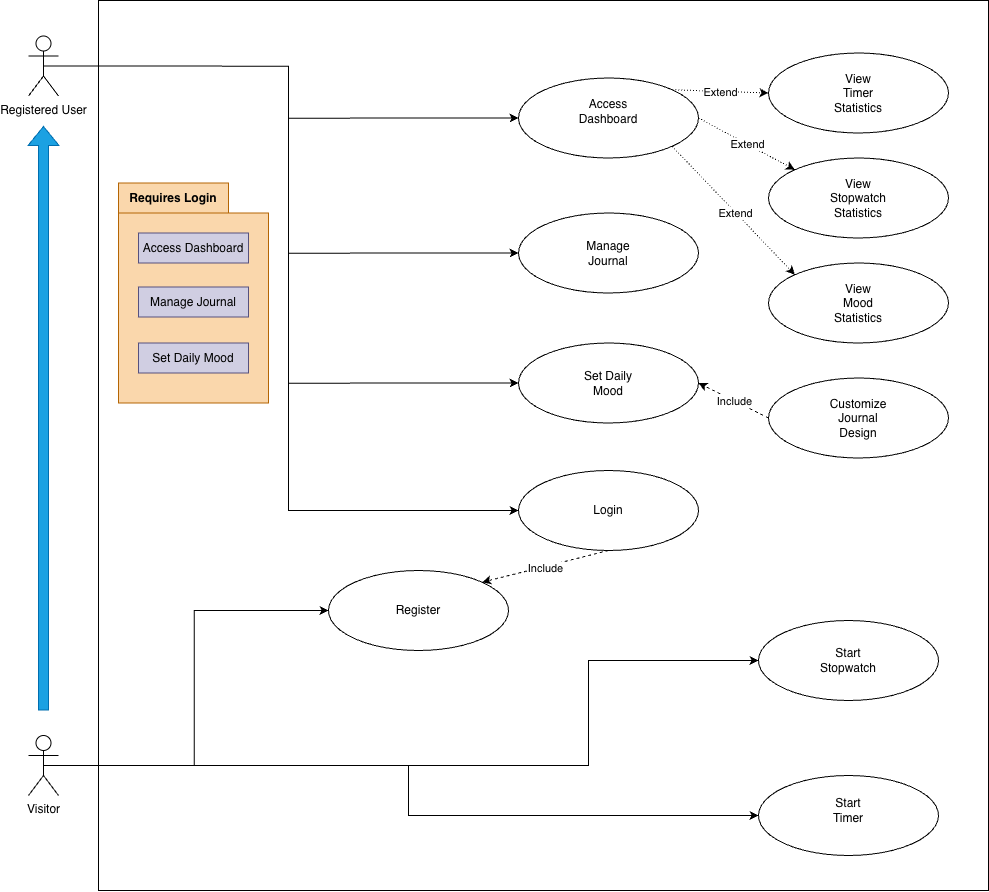

The diagram above was exported from draw.io. Its source (the exported page's mxGraphModel, read from the mxfile embedded in the PNG):
<mxGraphModel dx="3253" dy="2110" grid="1" gridSize="10" guides="1" tooltips="1" connect="1" arrows="1" fold="1" page="1" pageScale="1" pageWidth="827" pageHeight="1169" math="0" shadow="0">
  <root>
    <mxCell id="0" />
    <mxCell id="1" parent="0" />
    <mxCell id="RUQb6m8w-1pylcUDs0SD-1" parent="1" style="whiteSpace=wrap;html=1;aspect=fixed;" value="" vertex="1">
      <mxGeometry height="890" width="890" x="420" y="140" as="geometry" />
    </mxCell>
    <mxCell id="RUQb6m8w-1pylcUDs0SD-2" edge="1" parent="1" source="RUQb6m8w-1pylcUDs0SD-6" style="edgeStyle=orthogonalEdgeStyle;rounded=0;orthogonalLoop=1;jettySize=auto;html=1;exitX=0.5;exitY=0.5;exitDx=0;exitDy=0;exitPerimeter=0;entryX=0;entryY=0.5;entryDx=0;entryDy=0;" target="RUQb6m8w-1pylcUDs0SD-14">
      <mxGeometry relative="1" as="geometry" />
    </mxCell>
    <mxCell id="RUQb6m8w-1pylcUDs0SD-3" edge="1" parent="1" source="RUQb6m8w-1pylcUDs0SD-6" style="edgeStyle=orthogonalEdgeStyle;rounded=0;orthogonalLoop=1;jettySize=auto;html=1;exitX=0.5;exitY=0.5;exitDx=0;exitDy=0;exitPerimeter=0;entryX=0;entryY=0.5;entryDx=0;entryDy=0;" target="RUQb6m8w-1pylcUDs0SD-15">
      <mxGeometry relative="1" as="geometry" />
    </mxCell>
    <mxCell id="RUQb6m8w-1pylcUDs0SD-4" edge="1" parent="1" source="RUQb6m8w-1pylcUDs0SD-6" style="edgeStyle=orthogonalEdgeStyle;rounded=0;orthogonalLoop=1;jettySize=auto;html=1;exitX=0.5;exitY=0.5;exitDx=0;exitDy=0;exitPerimeter=0;entryX=0;entryY=0.5;entryDx=0;entryDy=0;" target="RUQb6m8w-1pylcUDs0SD-12">
      <mxGeometry relative="1" as="geometry" />
    </mxCell>
    <mxCell id="RUQb6m8w-1pylcUDs0SD-5" edge="1" parent="1" source="RUQb6m8w-1pylcUDs0SD-6" style="edgeStyle=orthogonalEdgeStyle;rounded=0;orthogonalLoop=1;jettySize=auto;html=1;exitX=0.5;exitY=0.5;exitDx=0;exitDy=0;exitPerimeter=0;entryX=0;entryY=0.5;entryDx=0;entryDy=0;" target="RUQb6m8w-1pylcUDs0SD-13">
      <mxGeometry relative="1" as="geometry" />
    </mxCell>
    <mxCell id="RUQb6m8w-1pylcUDs0SD-6" parent="1" style="shape=umlActor;verticalLabelPosition=bottom;verticalAlign=top;html=1;outlineConnect=0;" value="Registered User" vertex="1">
      <mxGeometry height="60" width="30" x="350" y="175.5" as="geometry" />
    </mxCell>
    <mxCell id="RUQb6m8w-1pylcUDs0SD-7" edge="1" parent="1" source="RUQb6m8w-1pylcUDs0SD-10" style="edgeStyle=orthogonalEdgeStyle;rounded=0;orthogonalLoop=1;jettySize=auto;html=1;exitX=0.5;exitY=0.5;exitDx=0;exitDy=0;exitPerimeter=0;entryX=0;entryY=0.5;entryDx=0;entryDy=0;" target="RUQb6m8w-1pylcUDs0SD-17">
      <mxGeometry relative="1" as="geometry" />
    </mxCell>
    <mxCell id="RUQb6m8w-1pylcUDs0SD-8" edge="1" parent="1" style="edgeStyle=orthogonalEdgeStyle;rounded=0;orthogonalLoop=1;jettySize=auto;html=1;entryX=0;entryY=0.5;entryDx=0;entryDy=0;" target="RUQb6m8w-1pylcUDs0SD-18">
      <mxGeometry relative="1" as="geometry">
        <mxPoint x="380" y="905" as="sourcePoint" />
      </mxGeometry>
    </mxCell>
    <mxCell id="RUQb6m8w-1pylcUDs0SD-9" edge="1" parent="1" source="RUQb6m8w-1pylcUDs0SD-10" style="edgeStyle=orthogonalEdgeStyle;rounded=0;orthogonalLoop=1;jettySize=auto;html=1;exitX=0.5;exitY=0.5;exitDx=0;exitDy=0;exitPerimeter=0;entryX=0;entryY=0.5;entryDx=0;entryDy=0;" target="RUQb6m8w-1pylcUDs0SD-16">
      <mxGeometry relative="1" as="geometry">
        <Array as="points">
          <mxPoint x="910" y="905" />
          <mxPoint x="910" y="800" />
        </Array>
      </mxGeometry>
    </mxCell>
    <mxCell id="RUQb6m8w-1pylcUDs0SD-10" parent="1" style="shape=umlActor;verticalLabelPosition=bottom;verticalAlign=top;html=1;outlineConnect=0;" value="Visitor" vertex="1">
      <mxGeometry height="60" width="30" x="350" y="875" as="geometry" />
    </mxCell>
    <mxCell id="RUQb6m8w-1pylcUDs0SD-11" edge="1" parent="1" style="shape=flexArrow;endArrow=classic;html=1;rounded=0;fillColor=#1ba1e2;strokeColor=#006EAF;" value="">
      <mxGeometry height="50" relative="1" width="50" as="geometry">
        <mxPoint x="365" y="850" as="sourcePoint" />
        <mxPoint x="365" y="265.5" as="targetPoint" />
      </mxGeometry>
    </mxCell>
    <mxCell id="RUQb6m8w-1pylcUDs0SD-12" parent="1" style="ellipse;whiteSpace=wrap;html=1;" value="" vertex="1">
      <mxGeometry height="80" width="180" x="840" y="217.5" as="geometry" />
    </mxCell>
    <mxCell id="RUQb6m8w-1pylcUDs0SD-13" parent="1" style="ellipse;whiteSpace=wrap;html=1;" value="" vertex="1">
      <mxGeometry height="80" width="180" x="840" y="352.5" as="geometry" />
    </mxCell>
    <mxCell id="RUQb6m8w-1pylcUDs0SD-14" parent="1" style="ellipse;whiteSpace=wrap;html=1;" value="" vertex="1">
      <mxGeometry height="80" width="180" x="840" y="610" as="geometry" />
    </mxCell>
    <mxCell id="RUQb6m8w-1pylcUDs0SD-15" parent="1" style="ellipse;whiteSpace=wrap;html=1;" value="" vertex="1">
      <mxGeometry height="80" width="180" x="840" y="482.5" as="geometry" />
    </mxCell>
    <mxCell id="RUQb6m8w-1pylcUDs0SD-16" parent="1" style="ellipse;whiteSpace=wrap;html=1;" value="" vertex="1">
      <mxGeometry height="80" width="180" x="1080" y="760" as="geometry" />
    </mxCell>
    <mxCell id="RUQb6m8w-1pylcUDs0SD-17" parent="1" style="ellipse;whiteSpace=wrap;html=1;" value="" vertex="1">
      <mxGeometry height="80" width="180" x="1080" y="915" as="geometry" />
    </mxCell>
    <mxCell id="RUQb6m8w-1pylcUDs0SD-18" parent="1" style="ellipse;whiteSpace=wrap;html=1;" value="" vertex="1">
      <mxGeometry height="80" width="180" x="650" y="710" as="geometry" />
    </mxCell>
    <mxCell id="RUQb6m8w-1pylcUDs0SD-19" parent="1" style="ellipse;whiteSpace=wrap;html=1;" value="" vertex="1">
      <mxGeometry height="80" width="180" x="1090" y="192.5" as="geometry" />
    </mxCell>
    <mxCell id="RUQb6m8w-1pylcUDs0SD-20" parent="1" style="ellipse;whiteSpace=wrap;html=1;" value="" vertex="1">
      <mxGeometry height="80" width="180" x="1090" y="517.5" as="geometry" />
    </mxCell>
    <mxCell id="RUQb6m8w-1pylcUDs0SD-21" parent="1" style="ellipse;whiteSpace=wrap;html=1;" value="" vertex="1">
      <mxGeometry height="80" width="180" x="1090" y="297.5" as="geometry" />
    </mxCell>
    <mxCell id="RUQb6m8w-1pylcUDs0SD-22" parent="1" style="ellipse;whiteSpace=wrap;html=1;" value="" vertex="1">
      <mxGeometry height="80" width="180" x="1090" y="402.5" as="geometry" />
    </mxCell>
    <mxCell id="RUQb6m8w-1pylcUDs0SD-23" parent="1" style="text;html=1;whiteSpace=wrap;strokeColor=none;fillColor=none;align=center;verticalAlign=middle;rounded=0;" value="Access Dashboard" vertex="1">
      <mxGeometry height="30" width="60" x="900" y="235.5" as="geometry" />
    </mxCell>
    <mxCell id="RUQb6m8w-1pylcUDs0SD-24" parent="1" style="text;html=1;whiteSpace=wrap;strokeColor=none;fillColor=none;align=center;verticalAlign=middle;rounded=0;" value="Set Daily Mood" vertex="1">
      <mxGeometry height="30" width="60" x="900" y="507.5" as="geometry" />
    </mxCell>
    <mxCell id="RUQb6m8w-1pylcUDs0SD-25" parent="1" style="text;html=1;whiteSpace=wrap;strokeColor=none;fillColor=none;align=center;verticalAlign=middle;rounded=0;" value="Manage Journal" vertex="1">
      <mxGeometry height="30" width="60" x="900" y="377.5" as="geometry" />
    </mxCell>
    <mxCell id="RUQb6m8w-1pylcUDs0SD-26" parent="1" style="text;html=1;whiteSpace=wrap;strokeColor=none;fillColor=none;align=center;verticalAlign=middle;rounded=0;" value="Login" vertex="1">
      <mxGeometry height="30" width="60" x="900" y="635" as="geometry" />
    </mxCell>
    <mxCell id="RUQb6m8w-1pylcUDs0SD-27" parent="1" style="text;html=1;whiteSpace=wrap;strokeColor=none;fillColor=none;align=center;verticalAlign=middle;rounded=0;" value="View Stopwatch Statistics" vertex="1">
      <mxGeometry height="30" width="60" x="1150" y="322.5" as="geometry" />
    </mxCell>
    <mxCell id="RUQb6m8w-1pylcUDs0SD-28" parent="1" style="text;html=1;whiteSpace=wrap;strokeColor=none;fillColor=none;align=center;verticalAlign=middle;rounded=0;" value="View Timer Statistics" vertex="1">
      <mxGeometry height="30" width="60" x="1150" y="217.5" as="geometry" />
    </mxCell>
    <mxCell id="RUQb6m8w-1pylcUDs0SD-29" parent="1" style="text;html=1;whiteSpace=wrap;strokeColor=none;fillColor=none;align=center;verticalAlign=middle;rounded=0;" value="&lt;span data-start=&quot;1060&quot; data-end=&quot;1084&quot;&gt;View Mood Statistics&lt;/span&gt;" vertex="1">
      <mxGeometry height="30" width="60" x="1150" y="427.5" as="geometry" />
    </mxCell>
    <mxCell id="RUQb6m8w-1pylcUDs0SD-30" parent="1" style="text;html=1;whiteSpace=wrap;strokeColor=none;fillColor=none;align=center;verticalAlign=middle;rounded=0;" value="Register" vertex="1">
      <mxGeometry height="30" width="60" x="710" y="735" as="geometry" />
    </mxCell>
    <mxCell id="RUQb6m8w-1pylcUDs0SD-31" parent="1" style="text;html=1;whiteSpace=wrap;strokeColor=none;fillColor=none;align=center;verticalAlign=middle;rounded=0;" value="Customize Journal Design" vertex="1">
      <mxGeometry height="30" width="60" x="1150" y="542.5" as="geometry" />
    </mxCell>
    <mxCell id="RUQb6m8w-1pylcUDs0SD-32" parent="1" style="text;html=1;whiteSpace=wrap;strokeColor=none;fillColor=none;align=center;verticalAlign=middle;rounded=0;" value="Start Timer" vertex="1">
      <mxGeometry height="30" width="60" x="1140" y="935" as="geometry" />
    </mxCell>
    <mxCell id="RUQb6m8w-1pylcUDs0SD-33" parent="1" style="text;html=1;whiteSpace=wrap;strokeColor=none;fillColor=none;align=center;verticalAlign=middle;rounded=0;" value="Start Stopwatch" vertex="1">
      <mxGeometry height="30" width="60" x="1140" y="785" as="geometry" />
    </mxCell>
    <mxCell id="RUQb6m8w-1pylcUDs0SD-34" edge="1" parent="1" source="RUQb6m8w-1pylcUDs0SD-12" style="endArrow=classic;html=1;rounded=0;entryX=0;entryY=0;entryDx=0;entryDy=0;exitX=1;exitY=1;exitDx=0;exitDy=0;dashed=1;dashPattern=1 2;" target="RUQb6m8w-1pylcUDs0SD-22" value="">
      <mxGeometry relative="1" as="geometry">
        <mxPoint x="1130" y="222.5" as="sourcePoint" />
        <mxPoint x="1230" y="222.5" as="targetPoint" />
      </mxGeometry>
    </mxCell>
    <mxCell id="RUQb6m8w-1pylcUDs0SD-35" connectable="0" parent="RUQb6m8w-1pylcUDs0SD-34" style="edgeLabel;resizable=0;html=1;;align=center;verticalAlign=middle;" value="Extend" vertex="1">
      <mxGeometry relative="1" as="geometry" />
    </mxCell>
    <mxCell id="RUQb6m8w-1pylcUDs0SD-36" edge="1" parent="1" source="RUQb6m8w-1pylcUDs0SD-12" style="endArrow=classic;html=1;rounded=0;dashed=1;dashPattern=1 2;exitX=1;exitY=0.5;exitDx=0;exitDy=0;entryX=0;entryY=0;entryDx=0;entryDy=0;" target="RUQb6m8w-1pylcUDs0SD-21" value="">
      <mxGeometry relative="1" as="geometry">
        <Array as="points" />
        <mxPoint x="1090" y="337.5" as="sourcePoint" />
        <mxPoint x="1020" y="232.5" as="targetPoint" />
      </mxGeometry>
    </mxCell>
    <mxCell id="RUQb6m8w-1pylcUDs0SD-37" connectable="0" parent="RUQb6m8w-1pylcUDs0SD-36" style="edgeLabel;resizable=0;html=1;;align=center;verticalAlign=middle;" value="Extend" vertex="1">
      <mxGeometry relative="1" as="geometry" />
    </mxCell>
    <mxCell id="RUQb6m8w-1pylcUDs0SD-38" edge="1" parent="1" source="RUQb6m8w-1pylcUDs0SD-20" style="endArrow=classic;html=1;rounded=0;entryX=1;entryY=0.5;entryDx=0;entryDy=0;exitX=0;exitY=0.5;exitDx=0;exitDy=0;dashed=1;" target="RUQb6m8w-1pylcUDs0SD-15" value="">
      <mxGeometry relative="1" as="geometry">
        <mxPoint x="1050" y="522.5" as="sourcePoint" />
        <mxPoint x="1150" y="522.5" as="targetPoint" />
      </mxGeometry>
    </mxCell>
    <mxCell id="RUQb6m8w-1pylcUDs0SD-39" connectable="0" parent="RUQb6m8w-1pylcUDs0SD-38" style="edgeLabel;resizable=0;html=1;;align=center;verticalAlign=middle;" value="Include" vertex="1">
      <mxGeometry relative="1" as="geometry" />
    </mxCell>
    <mxCell id="RUQb6m8w-1pylcUDs0SD-40" edge="1" parent="1" source="RUQb6m8w-1pylcUDs0SD-12" style="endArrow=classic;html=1;rounded=0;dashed=1;dashPattern=1 2;exitX=1;exitY=0;exitDx=0;exitDy=0;entryX=0;entryY=0.5;entryDx=0;entryDy=0;" target="RUQb6m8w-1pylcUDs0SD-19" value="">
      <mxGeometry relative="1" as="geometry">
        <Array as="points" />
        <mxPoint x="1070" y="222.5" as="sourcePoint" />
        <mxPoint x="1166" y="299.5" as="targetPoint" />
      </mxGeometry>
    </mxCell>
    <mxCell id="RUQb6m8w-1pylcUDs0SD-41" connectable="0" parent="RUQb6m8w-1pylcUDs0SD-40" style="edgeLabel;resizable=0;html=1;;align=center;verticalAlign=middle;" value="Extend" vertex="1">
      <mxGeometry relative="1" as="geometry" />
    </mxCell>
    <mxCell id="RUQb6m8w-1pylcUDs0SD-42" parent="1" style="shape=folder;fontStyle=1;tabWidth=110;tabHeight=30;tabPosition=left;html=1;boundedLbl=1;labelInHeader=1;container=1;collapsible=0;recursiveResize=0;whiteSpace=wrap;fillColor=#fad7ac;strokeColor=#b46504;" value="Requires Login" vertex="1">
      <mxGeometry height="220" width="150" x="440" y="322.5" as="geometry" />
    </mxCell>
    <mxCell id="RUQb6m8w-1pylcUDs0SD-43" parent="RUQb6m8w-1pylcUDs0SD-42" style="html=1;whiteSpace=wrap;fillColor=#d0cee2;strokeColor=#56517e;" value="Access Dashboard" vertex="1">
      <mxGeometry height="30" relative="1" width="110" as="geometry">
        <mxPoint x="20" y="50" as="offset" />
      </mxGeometry>
    </mxCell>
    <mxCell id="RUQb6m8w-1pylcUDs0SD-44" parent="RUQb6m8w-1pylcUDs0SD-42" style="html=1;whiteSpace=wrap;fillColor=#d0cee2;strokeColor=#56517e;" value="Manage Journal" vertex="1">
      <mxGeometry height="30" width="110" x="20" y="104" as="geometry" />
    </mxCell>
    <mxCell id="RUQb6m8w-1pylcUDs0SD-45" parent="RUQb6m8w-1pylcUDs0SD-42" style="html=1;whiteSpace=wrap;fillColor=#d0cee2;strokeColor=#56517e;" value="Set Daily Mood" vertex="1">
      <mxGeometry height="30" width="110" x="20" y="160" as="geometry" />
    </mxCell>
    <mxCell id="RUQb6m8w-1pylcUDs0SD-46" edge="1" parent="1" source="RUQb6m8w-1pylcUDs0SD-14" style="endArrow=classic;html=1;rounded=0;entryX=1;entryY=0;entryDx=0;entryDy=0;exitX=0.5;exitY=1;exitDx=0;exitDy=0;dashed=1;" target="RUQb6m8w-1pylcUDs0SD-18" value="">
      <mxGeometry relative="1" as="geometry">
        <mxPoint x="893" y="725" as="sourcePoint" />
        <mxPoint x="823" y="690" as="targetPoint" />
      </mxGeometry>
    </mxCell>
    <mxCell id="RUQb6m8w-1pylcUDs0SD-47" connectable="0" parent="RUQb6m8w-1pylcUDs0SD-46" style="edgeLabel;resizable=0;html=1;;align=center;verticalAlign=middle;" value="Include" vertex="1">
      <mxGeometry relative="1" as="geometry" />
    </mxCell>
  </root>
</mxGraphModel>